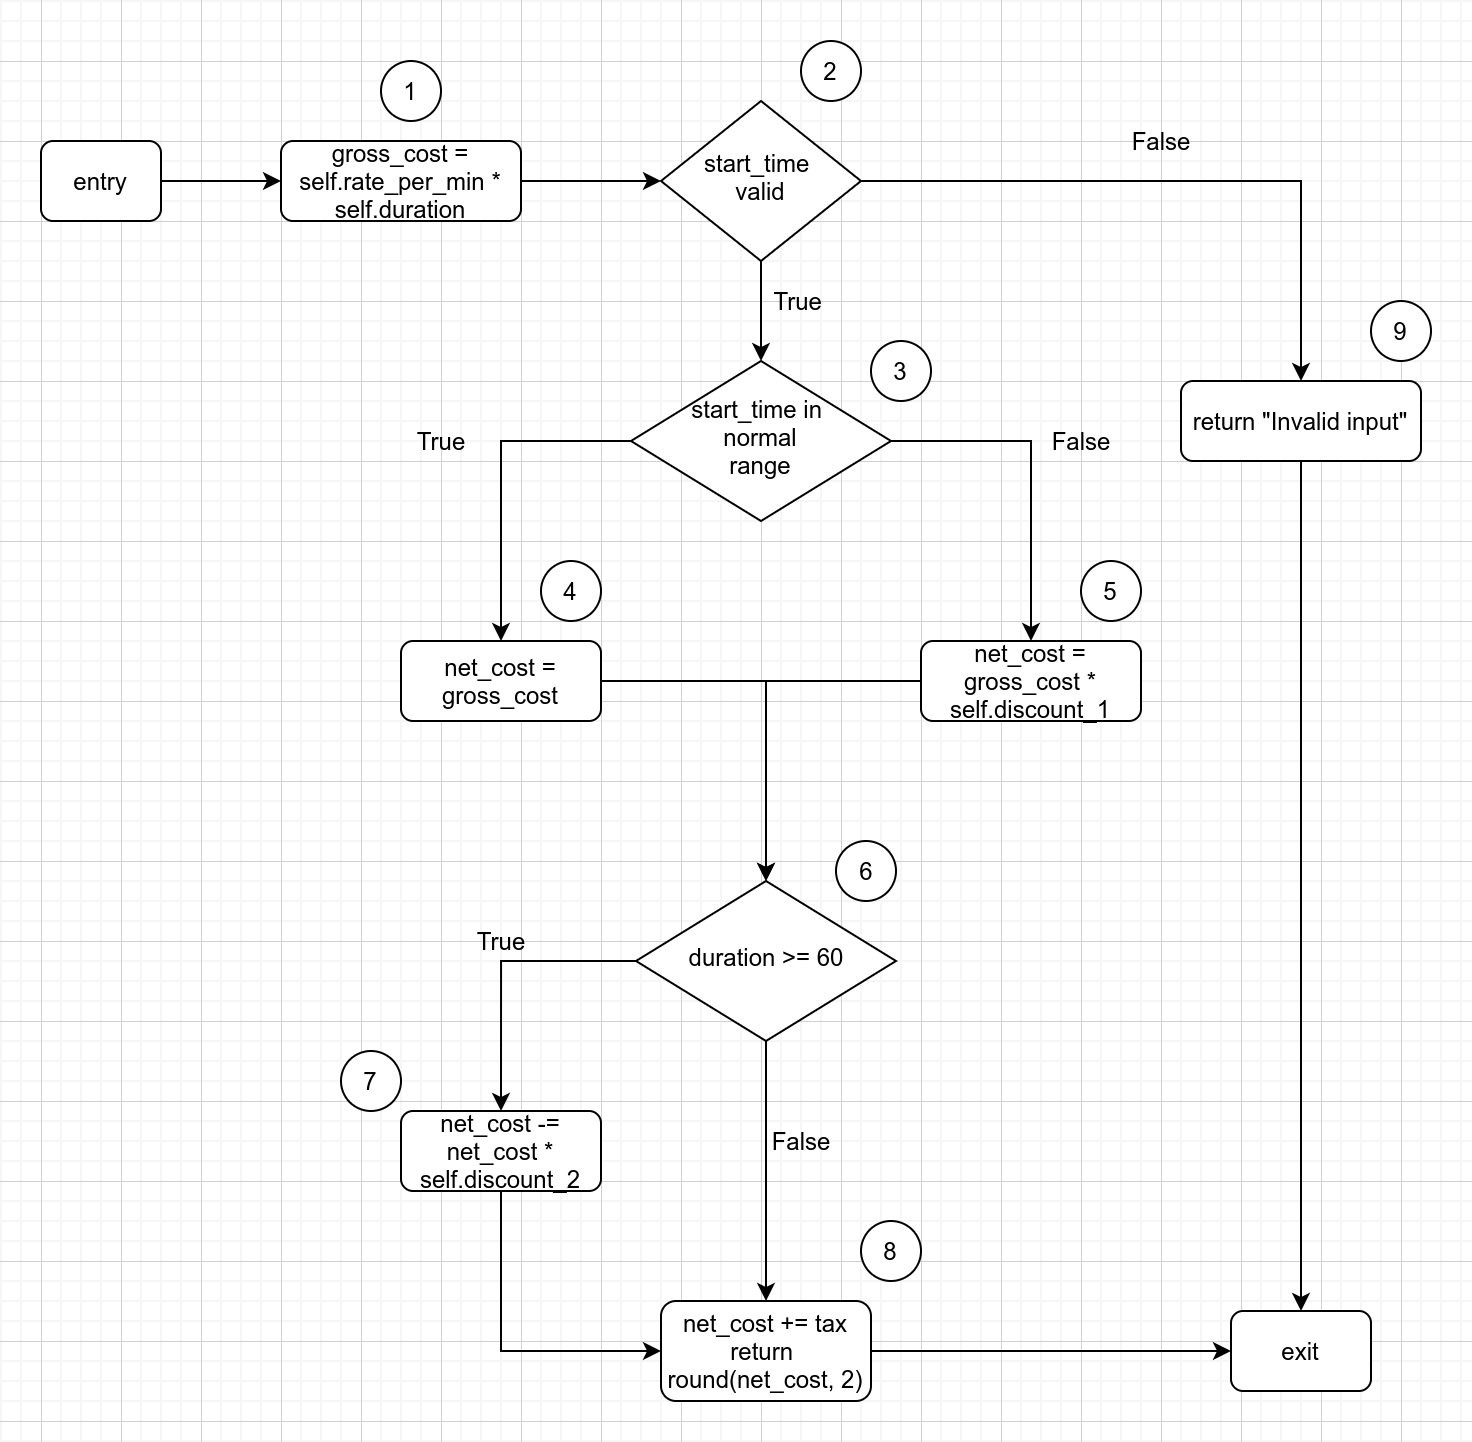

The diagram above was exported from draw.io. Its source (the exported page's mxGraphModel, read from the mxfile embedded in the PNG):
<mxGraphModel dx="713" dy="359" grid="1" gridSize="10" guides="1" tooltips="1" connect="1" arrows="1" fold="1" page="1" pageScale="1" pageWidth="827" pageHeight="1169" math="0" shadow="0">
  <root>
    <mxCell id="WIyWlLk6GJQsqaUBKTNV-0" />
    <mxCell id="WIyWlLk6GJQsqaUBKTNV-1" parent="WIyWlLk6GJQsqaUBKTNV-0" />
    <mxCell id="PdoMPnTYP5-KyMloalwy-6" style="edgeStyle=orthogonalEdgeStyle;rounded=0;orthogonalLoop=1;jettySize=auto;html=1;entryX=0;entryY=0.5;entryDx=0;entryDy=0;" edge="1" parent="WIyWlLk6GJQsqaUBKTNV-1" source="WIyWlLk6GJQsqaUBKTNV-3" target="WIyWlLk6GJQsqaUBKTNV-6">
      <mxGeometry relative="1" as="geometry" />
    </mxCell>
    <mxCell id="WIyWlLk6GJQsqaUBKTNV-3" value="gross_cost = self.rate_per_min * self.duration" style="rounded=1;whiteSpace=wrap;html=1;fontSize=12;glass=0;strokeWidth=1;shadow=0;" parent="WIyWlLk6GJQsqaUBKTNV-1" vertex="1">
      <mxGeometry x="160" y="80" width="120" height="40" as="geometry" />
    </mxCell>
    <mxCell id="PdoMPnTYP5-KyMloalwy-0" style="edgeStyle=orthogonalEdgeStyle;rounded=0;orthogonalLoop=1;jettySize=auto;html=1;entryX=0.5;entryY=0;entryDx=0;entryDy=0;" edge="1" parent="WIyWlLk6GJQsqaUBKTNV-1" source="WIyWlLk6GJQsqaUBKTNV-6" target="WIyWlLk6GJQsqaUBKTNV-7">
      <mxGeometry relative="1" as="geometry" />
    </mxCell>
    <mxCell id="PdoMPnTYP5-KyMloalwy-7" style="edgeStyle=orthogonalEdgeStyle;rounded=0;orthogonalLoop=1;jettySize=auto;html=1;entryX=0.5;entryY=0;entryDx=0;entryDy=0;" edge="1" parent="WIyWlLk6GJQsqaUBKTNV-1" source="WIyWlLk6GJQsqaUBKTNV-6" target="WIyWlLk6GJQsqaUBKTNV-10">
      <mxGeometry relative="1" as="geometry" />
    </mxCell>
    <mxCell id="WIyWlLk6GJQsqaUBKTNV-6" value="start_time &lt;br&gt;valid" style="rhombus;whiteSpace=wrap;html=1;shadow=0;fontFamily=Helvetica;fontSize=12;align=center;strokeWidth=1;spacing=6;spacingTop=-4;" parent="WIyWlLk6GJQsqaUBKTNV-1" vertex="1">
      <mxGeometry x="350" y="60" width="100" height="80" as="geometry" />
    </mxCell>
    <mxCell id="qqxjwCh8u01694hWbz4b-27" style="edgeStyle=orthogonalEdgeStyle;rounded=0;orthogonalLoop=1;jettySize=auto;html=1;entryX=0.5;entryY=0;entryDx=0;entryDy=0;" parent="WIyWlLk6GJQsqaUBKTNV-1" source="WIyWlLk6GJQsqaUBKTNV-7" target="qqxjwCh8u01694hWbz4b-21" edge="1">
      <mxGeometry relative="1" as="geometry" />
    </mxCell>
    <mxCell id="WIyWlLk6GJQsqaUBKTNV-7" value="return &quot;Invalid input&quot;" style="rounded=1;whiteSpace=wrap;html=1;fontSize=12;glass=0;strokeWidth=1;shadow=0;" parent="WIyWlLk6GJQsqaUBKTNV-1" vertex="1">
      <mxGeometry x="610" y="200" width="120" height="40" as="geometry" />
    </mxCell>
    <mxCell id="qqxjwCh8u01694hWbz4b-8" style="edgeStyle=orthogonalEdgeStyle;rounded=0;orthogonalLoop=1;jettySize=auto;html=1;" parent="WIyWlLk6GJQsqaUBKTNV-1" source="WIyWlLk6GJQsqaUBKTNV-10" target="WIyWlLk6GJQsqaUBKTNV-11" edge="1">
      <mxGeometry relative="1" as="geometry" />
    </mxCell>
    <mxCell id="qqxjwCh8u01694hWbz4b-10" style="edgeStyle=orthogonalEdgeStyle;rounded=0;orthogonalLoop=1;jettySize=auto;html=1;entryX=0.5;entryY=0;entryDx=0;entryDy=0;" parent="WIyWlLk6GJQsqaUBKTNV-1" source="WIyWlLk6GJQsqaUBKTNV-10" target="WIyWlLk6GJQsqaUBKTNV-12" edge="1">
      <mxGeometry relative="1" as="geometry" />
    </mxCell>
    <mxCell id="WIyWlLk6GJQsqaUBKTNV-10" value="start_time in &lt;br&gt;normal&lt;br&gt;range" style="rhombus;whiteSpace=wrap;html=1;shadow=0;fontFamily=Helvetica;fontSize=12;align=center;strokeWidth=1;spacing=6;spacingTop=-4;" parent="WIyWlLk6GJQsqaUBKTNV-1" vertex="1">
      <mxGeometry x="335" y="190" width="130" height="80" as="geometry" />
    </mxCell>
    <mxCell id="qqxjwCh8u01694hWbz4b-33" style="edgeStyle=orthogonalEdgeStyle;rounded=0;orthogonalLoop=1;jettySize=auto;html=1;" parent="WIyWlLk6GJQsqaUBKTNV-1" source="WIyWlLk6GJQsqaUBKTNV-11" target="qqxjwCh8u01694hWbz4b-11" edge="1">
      <mxGeometry relative="1" as="geometry" />
    </mxCell>
    <mxCell id="WIyWlLk6GJQsqaUBKTNV-11" value="net_cost = gross_cost" style="rounded=1;whiteSpace=wrap;html=1;fontSize=12;glass=0;strokeWidth=1;shadow=0;" parent="WIyWlLk6GJQsqaUBKTNV-1" vertex="1">
      <mxGeometry x="220" y="330" width="100" height="40" as="geometry" />
    </mxCell>
    <mxCell id="qqxjwCh8u01694hWbz4b-34" style="edgeStyle=orthogonalEdgeStyle;rounded=0;orthogonalLoop=1;jettySize=auto;html=1;entryX=0.5;entryY=0;entryDx=0;entryDy=0;" parent="WIyWlLk6GJQsqaUBKTNV-1" source="WIyWlLk6GJQsqaUBKTNV-12" target="qqxjwCh8u01694hWbz4b-11" edge="1">
      <mxGeometry relative="1" as="geometry" />
    </mxCell>
    <mxCell id="WIyWlLk6GJQsqaUBKTNV-12" value="net_cost = gross_cost * self.discount_1" style="rounded=1;whiteSpace=wrap;html=1;fontSize=12;glass=0;strokeWidth=1;shadow=0;" parent="WIyWlLk6GJQsqaUBKTNV-1" vertex="1">
      <mxGeometry x="480" y="330" width="110" height="40" as="geometry" />
    </mxCell>
    <mxCell id="qqxjwCh8u01694hWbz4b-2" style="edgeStyle=orthogonalEdgeStyle;rounded=0;orthogonalLoop=1;jettySize=auto;html=1;exitX=1;exitY=0.5;exitDx=0;exitDy=0;entryX=0;entryY=0.5;entryDx=0;entryDy=0;" parent="WIyWlLk6GJQsqaUBKTNV-1" source="qqxjwCh8u01694hWbz4b-0" target="WIyWlLk6GJQsqaUBKTNV-3" edge="1">
      <mxGeometry relative="1" as="geometry" />
    </mxCell>
    <mxCell id="qqxjwCh8u01694hWbz4b-0" value="entry" style="rounded=1;whiteSpace=wrap;html=1;" parent="WIyWlLk6GJQsqaUBKTNV-1" vertex="1">
      <mxGeometry x="40" y="80" width="60" height="40" as="geometry" />
    </mxCell>
    <mxCell id="qqxjwCh8u01694hWbz4b-9" value="True" style="text;html=1;align=center;verticalAlign=middle;resizable=0;points=[];autosize=1;strokeColor=none;fillColor=none;" parent="WIyWlLk6GJQsqaUBKTNV-1" vertex="1">
      <mxGeometry x="220" y="220" width="40" height="20" as="geometry" />
    </mxCell>
    <mxCell id="qqxjwCh8u01694hWbz4b-15" style="edgeStyle=orthogonalEdgeStyle;rounded=0;orthogonalLoop=1;jettySize=auto;html=1;entryX=0.5;entryY=0;entryDx=0;entryDy=0;" parent="WIyWlLk6GJQsqaUBKTNV-1" source="qqxjwCh8u01694hWbz4b-11" target="qqxjwCh8u01694hWbz4b-14" edge="1">
      <mxGeometry relative="1" as="geometry" />
    </mxCell>
    <mxCell id="qqxjwCh8u01694hWbz4b-30" style="edgeStyle=orthogonalEdgeStyle;rounded=0;orthogonalLoop=1;jettySize=auto;html=1;" parent="WIyWlLk6GJQsqaUBKTNV-1" source="qqxjwCh8u01694hWbz4b-11" target="qqxjwCh8u01694hWbz4b-17" edge="1">
      <mxGeometry relative="1" as="geometry" />
    </mxCell>
    <mxCell id="qqxjwCh8u01694hWbz4b-11" value="duration &amp;gt;= 60" style="rhombus;whiteSpace=wrap;html=1;shadow=0;fontFamily=Helvetica;fontSize=12;align=center;strokeWidth=1;spacing=6;spacingTop=-4;" parent="WIyWlLk6GJQsqaUBKTNV-1" vertex="1">
      <mxGeometry x="337.5" y="450" width="130" height="80" as="geometry" />
    </mxCell>
    <mxCell id="qqxjwCh8u01694hWbz4b-29" style="edgeStyle=orthogonalEdgeStyle;rounded=0;orthogonalLoop=1;jettySize=auto;html=1;exitX=0.5;exitY=1;exitDx=0;exitDy=0;entryX=0;entryY=0.5;entryDx=0;entryDy=0;" parent="WIyWlLk6GJQsqaUBKTNV-1" source="qqxjwCh8u01694hWbz4b-14" target="qqxjwCh8u01694hWbz4b-17" edge="1">
      <mxGeometry relative="1" as="geometry" />
    </mxCell>
    <mxCell id="qqxjwCh8u01694hWbz4b-14" value="net_cost -= net_cost * self.discount_2" style="rounded=1;whiteSpace=wrap;html=1;fontSize=12;glass=0;strokeWidth=1;shadow=0;" parent="WIyWlLk6GJQsqaUBKTNV-1" vertex="1">
      <mxGeometry x="220" y="565" width="100" height="40" as="geometry" />
    </mxCell>
    <mxCell id="qqxjwCh8u01694hWbz4b-32" style="edgeStyle=orthogonalEdgeStyle;rounded=0;orthogonalLoop=1;jettySize=auto;html=1;entryX=0;entryY=0.5;entryDx=0;entryDy=0;" parent="WIyWlLk6GJQsqaUBKTNV-1" source="qqxjwCh8u01694hWbz4b-17" target="qqxjwCh8u01694hWbz4b-21" edge="1">
      <mxGeometry relative="1" as="geometry" />
    </mxCell>
    <mxCell id="qqxjwCh8u01694hWbz4b-17" value="net_cost += tax&lt;br&gt;return&amp;nbsp;&lt;br&gt;round(net_cost, 2)" style="rounded=1;whiteSpace=wrap;html=1;" parent="WIyWlLk6GJQsqaUBKTNV-1" vertex="1">
      <mxGeometry x="350" y="660" width="105" height="50" as="geometry" />
    </mxCell>
    <mxCell id="qqxjwCh8u01694hWbz4b-21" value="exit" style="rounded=1;whiteSpace=wrap;html=1;" parent="WIyWlLk6GJQsqaUBKTNV-1" vertex="1">
      <mxGeometry x="635" y="665" width="70" height="40" as="geometry" />
    </mxCell>
    <mxCell id="qqxjwCh8u01694hWbz4b-31" value="False" style="text;html=1;align=center;verticalAlign=middle;resizable=0;points=[];autosize=1;strokeColor=none;fillColor=none;" parent="WIyWlLk6GJQsqaUBKTNV-1" vertex="1">
      <mxGeometry x="540" y="220" width="40" height="20" as="geometry" />
    </mxCell>
    <mxCell id="qqxjwCh8u01694hWbz4b-35" value="True" style="text;html=1;align=center;verticalAlign=middle;resizable=0;points=[];autosize=1;strokeColor=none;fillColor=none;" parent="WIyWlLk6GJQsqaUBKTNV-1" vertex="1">
      <mxGeometry x="250" y="470" width="40" height="20" as="geometry" />
    </mxCell>
    <mxCell id="qqxjwCh8u01694hWbz4b-36" value="False" style="text;html=1;align=center;verticalAlign=middle;resizable=0;points=[];autosize=1;strokeColor=none;fillColor=none;" parent="WIyWlLk6GJQsqaUBKTNV-1" vertex="1">
      <mxGeometry x="400" y="570" width="40" height="20" as="geometry" />
    </mxCell>
    <mxCell id="qqxjwCh8u01694hWbz4b-43" value="2" style="ellipse;whiteSpace=wrap;html=1;" parent="WIyWlLk6GJQsqaUBKTNV-1" vertex="1">
      <mxGeometry x="420" y="30" width="30" height="30" as="geometry" />
    </mxCell>
    <mxCell id="qqxjwCh8u01694hWbz4b-46" value="3" style="ellipse;whiteSpace=wrap;html=1;" parent="WIyWlLk6GJQsqaUBKTNV-1" vertex="1">
      <mxGeometry x="455" y="180" width="30" height="30" as="geometry" />
    </mxCell>
    <mxCell id="qqxjwCh8u01694hWbz4b-47" value="4" style="ellipse;whiteSpace=wrap;html=1;" parent="WIyWlLk6GJQsqaUBKTNV-1" vertex="1">
      <mxGeometry x="290" y="290" width="30" height="30" as="geometry" />
    </mxCell>
    <mxCell id="qqxjwCh8u01694hWbz4b-48" value="5" style="ellipse;whiteSpace=wrap;html=1;" parent="WIyWlLk6GJQsqaUBKTNV-1" vertex="1">
      <mxGeometry x="560" y="290" width="30" height="30" as="geometry" />
    </mxCell>
    <mxCell id="qqxjwCh8u01694hWbz4b-49" value="6" style="ellipse;whiteSpace=wrap;html=1;" parent="WIyWlLk6GJQsqaUBKTNV-1" vertex="1">
      <mxGeometry x="437.5" y="430" width="30" height="30" as="geometry" />
    </mxCell>
    <mxCell id="qqxjwCh8u01694hWbz4b-50" value="7" style="ellipse;whiteSpace=wrap;html=1;" parent="WIyWlLk6GJQsqaUBKTNV-1" vertex="1">
      <mxGeometry x="190" y="535" width="30" height="30" as="geometry" />
    </mxCell>
    <mxCell id="qqxjwCh8u01694hWbz4b-51" value="8" style="ellipse;whiteSpace=wrap;html=1;" parent="WIyWlLk6GJQsqaUBKTNV-1" vertex="1">
      <mxGeometry x="450" y="620" width="30" height="30" as="geometry" />
    </mxCell>
    <mxCell id="qqxjwCh8u01694hWbz4b-52" value="1" style="ellipse;whiteSpace=wrap;html=1;" parent="WIyWlLk6GJQsqaUBKTNV-1" vertex="1">
      <mxGeometry x="210" y="40" width="30" height="30" as="geometry" />
    </mxCell>
    <mxCell id="qqxjwCh8u01694hWbz4b-53" value="9" style="ellipse;whiteSpace=wrap;html=1;" parent="WIyWlLk6GJQsqaUBKTNV-1" vertex="1">
      <mxGeometry x="705" y="160" width="30" height="30" as="geometry" />
    </mxCell>
    <mxCell id="PdoMPnTYP5-KyMloalwy-5" value="False" style="text;html=1;align=center;verticalAlign=middle;resizable=0;points=[];autosize=1;strokeColor=none;fillColor=none;" vertex="1" parent="WIyWlLk6GJQsqaUBKTNV-1">
      <mxGeometry x="580" y="70" width="40" height="20" as="geometry" />
    </mxCell>
    <mxCell id="PdoMPnTYP5-KyMloalwy-8" value="True&amp;nbsp;" style="text;html=1;align=center;verticalAlign=middle;resizable=0;points=[];autosize=1;strokeColor=none;fillColor=none;" vertex="1" parent="WIyWlLk6GJQsqaUBKTNV-1">
      <mxGeometry x="400" y="150" width="40" height="20" as="geometry" />
    </mxCell>
  </root>
</mxGraphModel>